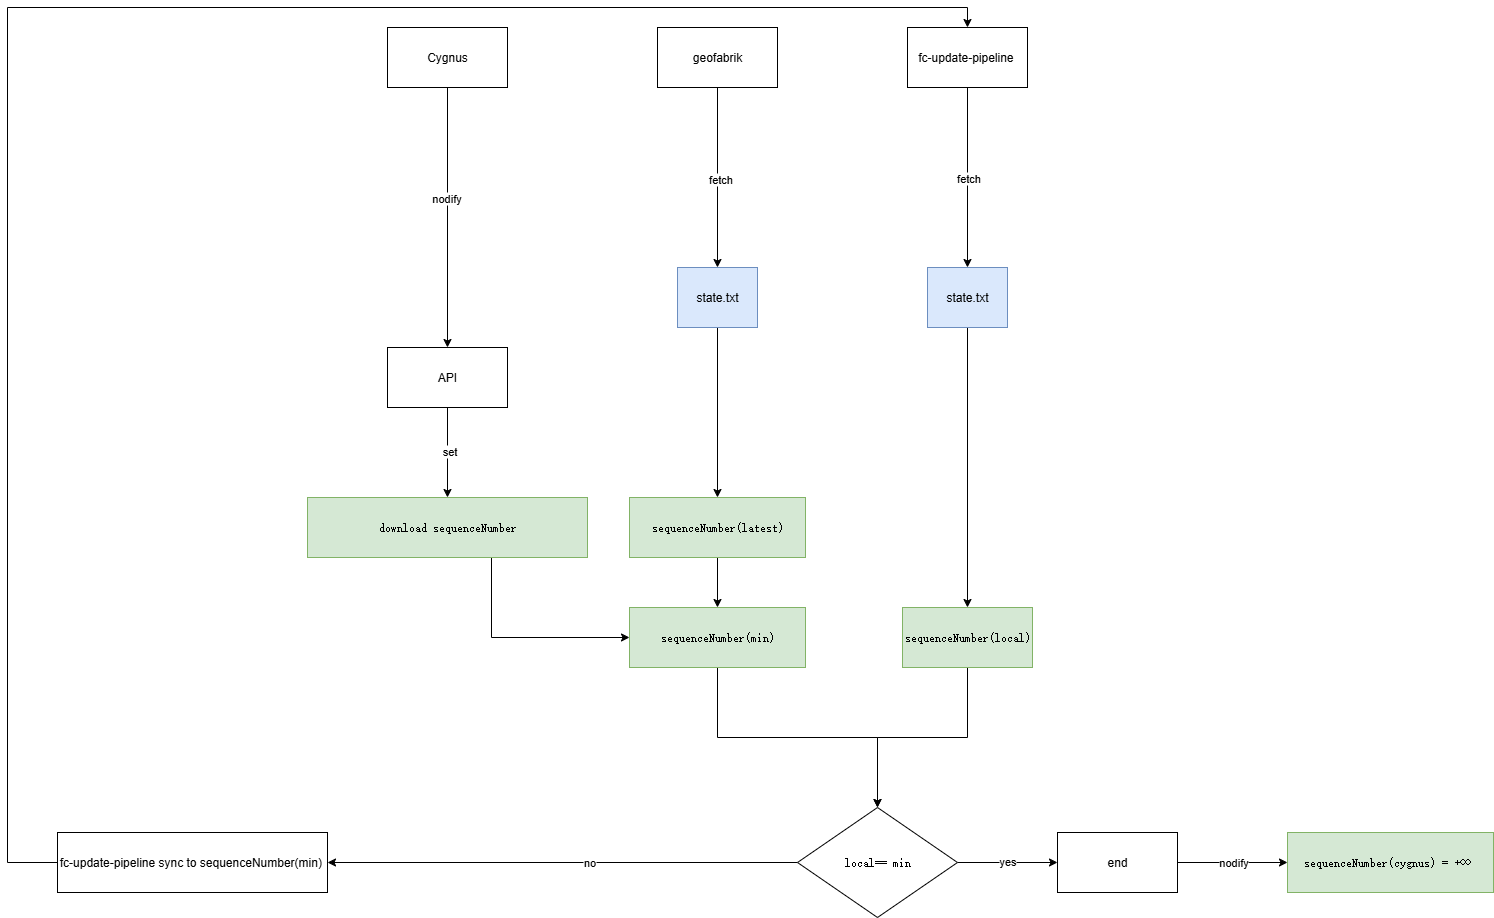

The diagram above was exported from draw.io. Its source (the exported page's mxGraphModel, read from the mxfile embedded in the PNG):
<mxGraphModel dx="2253" dy="1920" grid="1" gridSize="10" guides="1" tooltips="1" connect="1" arrows="1" fold="1" page="1" pageScale="1" pageWidth="827" pageHeight="1169" math="0" shadow="0">
  <root>
    <mxCell id="0" />
    <mxCell id="1" parent="0" />
    <mxCell id="w4sgOVd2U1DVzFf9tVbe-5" style="edgeStyle=orthogonalEdgeStyle;rounded=0;orthogonalLoop=1;jettySize=auto;html=1;" parent="1" source="6DJGmamGnPeGVUFl9Hfz-13" target="6DJGmamGnPeGVUFl9Hfz-124" edge="1">
      <mxGeometry relative="1" as="geometry" />
    </mxCell>
    <mxCell id="w4sgOVd2U1DVzFf9tVbe-6" value="fetch" style="edgeLabel;html=1;align=center;verticalAlign=middle;resizable=0;points=[];" parent="w4sgOVd2U1DVzFf9tVbe-5" vertex="1" connectable="0">
      <mxGeometry x="-0.0457" y="2" relative="1" as="geometry">
        <mxPoint y="5" as="offset" />
      </mxGeometry>
    </mxCell>
    <mxCell id="6DJGmamGnPeGVUFl9Hfz-13" value="geofabrik" style="rounded=0;whiteSpace=wrap;html=1;" parent="1" vertex="1">
      <mxGeometry x="520" y="20" width="120" height="60" as="geometry" />
    </mxCell>
    <mxCell id="6DJGmamGnPeGVUFl9Hfz-47" style="edgeStyle=orthogonalEdgeStyle;rounded=0;orthogonalLoop=1;jettySize=auto;html=1;entryX=0.5;entryY=0;entryDx=0;entryDy=0;" parent="1" source="6DJGmamGnPeGVUFl9Hfz-20" target="6DJGmamGnPeGVUFl9Hfz-48" edge="1">
      <mxGeometry relative="1" as="geometry">
        <mxPoint x="830" y="250" as="targetPoint" />
      </mxGeometry>
    </mxCell>
    <mxCell id="6DJGmamGnPeGVUFl9Hfz-49" value="fetch" style="edgeLabel;html=1;align=center;verticalAlign=middle;resizable=0;points=[];" parent="6DJGmamGnPeGVUFl9Hfz-47" vertex="1" connectable="0">
      <mxGeometry relative="1" as="geometry">
        <mxPoint as="offset" />
      </mxGeometry>
    </mxCell>
    <mxCell id="6DJGmamGnPeGVUFl9Hfz-20" value="fc-update-pipeline&amp;nbsp;" style="rounded=0;whiteSpace=wrap;html=1;" parent="1" vertex="1">
      <mxGeometry x="770" y="20" width="120" height="60" as="geometry" />
    </mxCell>
    <mxCell id="6DJGmamGnPeGVUFl9Hfz-52" style="edgeStyle=orthogonalEdgeStyle;rounded=0;orthogonalLoop=1;jettySize=auto;html=1;" parent="1" source="6DJGmamGnPeGVUFl9Hfz-48" target="6DJGmamGnPeGVUFl9Hfz-50" edge="1">
      <mxGeometry relative="1" as="geometry" />
    </mxCell>
    <mxCell id="6DJGmamGnPeGVUFl9Hfz-48" value="state.txt" style="rounded=0;whiteSpace=wrap;html=1;fillColor=#dae8fc;strokeColor=#6c8ebf;" parent="1" vertex="1">
      <mxGeometry x="790" y="260" width="80" height="60" as="geometry" />
    </mxCell>
    <mxCell id="6DJGmamGnPeGVUFl9Hfz-132" style="edgeStyle=orthogonalEdgeStyle;rounded=0;orthogonalLoop=1;jettySize=auto;html=1;entryX=0.5;entryY=0;entryDx=0;entryDy=0;" parent="1" source="6DJGmamGnPeGVUFl9Hfz-50" target="6DJGmamGnPeGVUFl9Hfz-130" edge="1">
      <mxGeometry relative="1" as="geometry" />
    </mxCell>
    <mxCell id="6DJGmamGnPeGVUFl9Hfz-50" value="&lt;pre style=&quot;text-align: start; overflow-wrap: break-word; text-wrap-mode: wrap;&quot;&gt;sequenceNumber(local)&lt;/pre&gt;" style="rounded=0;whiteSpace=wrap;html=1;fillColor=#d5e8d4;strokeColor=#82b366;" parent="1" vertex="1">
      <mxGeometry x="765" y="600" width="130" height="60" as="geometry" />
    </mxCell>
    <mxCell id="6DJGmamGnPeGVUFl9Hfz-77" style="edgeStyle=orthogonalEdgeStyle;rounded=0;orthogonalLoop=1;jettySize=auto;html=1;entryX=1;entryY=0.5;entryDx=0;entryDy=0;exitX=0;exitY=0.5;exitDx=0;exitDy=0;" parent="1" source="6DJGmamGnPeGVUFl9Hfz-130" target="6DJGmamGnPeGVUFl9Hfz-85" edge="1">
      <mxGeometry relative="1" as="geometry">
        <mxPoint x="350" y="855" as="targetPoint" />
        <mxPoint x="490" y="855" as="sourcePoint" />
      </mxGeometry>
    </mxCell>
    <mxCell id="6DJGmamGnPeGVUFl9Hfz-79" value="no" style="edgeLabel;html=1;align=center;verticalAlign=middle;resizable=0;points=[];" parent="6DJGmamGnPeGVUFl9Hfz-77" vertex="1" connectable="0">
      <mxGeometry x="-0.109" y="-2" relative="1" as="geometry">
        <mxPoint y="1" as="offset" />
      </mxGeometry>
    </mxCell>
    <mxCell id="w4sgOVd2U1DVzFf9tVbe-2" style="edgeStyle=orthogonalEdgeStyle;rounded=0;orthogonalLoop=1;jettySize=auto;html=1;entryX=0;entryY=0.5;entryDx=0;entryDy=0;" parent="1" source="6DJGmamGnPeGVUFl9Hfz-74" target="w4sgOVd2U1DVzFf9tVbe-3" edge="1">
      <mxGeometry relative="1" as="geometry">
        <mxPoint x="1130" y="855" as="targetPoint" />
      </mxGeometry>
    </mxCell>
    <mxCell id="w4sgOVd2U1DVzFf9tVbe-11" value="nodify" style="edgeLabel;html=1;align=center;verticalAlign=middle;resizable=0;points=[];" parent="w4sgOVd2U1DVzFf9tVbe-2" vertex="1" connectable="0">
      <mxGeometry x="-0.0081" y="1" relative="1" as="geometry">
        <mxPoint as="offset" />
      </mxGeometry>
    </mxCell>
    <mxCell id="6DJGmamGnPeGVUFl9Hfz-74" value="end" style="rounded=0;whiteSpace=wrap;html=1;" parent="1" vertex="1">
      <mxGeometry x="920" y="825" width="120" height="60" as="geometry" />
    </mxCell>
    <mxCell id="w4sgOVd2U1DVzFf9tVbe-9" style="edgeStyle=orthogonalEdgeStyle;rounded=0;orthogonalLoop=1;jettySize=auto;html=1;entryX=0.5;entryY=0;entryDx=0;entryDy=0;" parent="1" source="6DJGmamGnPeGVUFl9Hfz-85" target="6DJGmamGnPeGVUFl9Hfz-20" edge="1">
      <mxGeometry relative="1" as="geometry">
        <Array as="points">
          <mxPoint x="-130" y="855" />
          <mxPoint x="-130" />
          <mxPoint x="830" />
        </Array>
      </mxGeometry>
    </mxCell>
    <mxCell id="6DJGmamGnPeGVUFl9Hfz-85" value="fc-update-pipeline sync to&amp;nbsp;&lt;span style=&quot;text-align: start; background-color: transparent; color: light-dark(rgb(0, 0, 0), rgb(255, 255, 255));&quot;&gt;sequenceNumber(min)&lt;/span&gt;&lt;span style=&quot;background-color: transparent; color: light-dark(rgb(0, 0, 0), rgb(255, 255, 255)); text-align: start;&quot;&gt;&amp;nbsp;&lt;/span&gt;" style="rounded=0;whiteSpace=wrap;html=1;" parent="1" vertex="1">
      <mxGeometry x="-80" y="825" width="270" height="60" as="geometry" />
    </mxCell>
    <mxCell id="6DJGmamGnPeGVUFl9Hfz-129" style="edgeStyle=orthogonalEdgeStyle;rounded=0;orthogonalLoop=1;jettySize=auto;html=1;entryX=0;entryY=0.5;entryDx=0;entryDy=0;" parent="1" source="6DJGmamGnPeGVUFl9Hfz-105" target="6DJGmamGnPeGVUFl9Hfz-126" edge="1">
      <mxGeometry relative="1" as="geometry">
        <Array as="points">
          <mxPoint x="354" y="630" />
        </Array>
      </mxGeometry>
    </mxCell>
    <mxCell id="6DJGmamGnPeGVUFl9Hfz-105" value="&lt;pre style=&quot;text-align: start; overflow-wrap: break-word; text-wrap-mode: wrap;&quot;&gt;download sequenceNumber&lt;/pre&gt;" style="rounded=0;whiteSpace=wrap;html=1;fillColor=#d5e8d4;strokeColor=#82b366;" parent="1" vertex="1">
      <mxGeometry x="170" y="490" width="280" height="60" as="geometry" />
    </mxCell>
    <mxCell id="6DJGmamGnPeGVUFl9Hfz-128" style="edgeStyle=orthogonalEdgeStyle;rounded=0;orthogonalLoop=1;jettySize=auto;html=1;" parent="1" source="6DJGmamGnPeGVUFl9Hfz-122" target="6DJGmamGnPeGVUFl9Hfz-126" edge="1">
      <mxGeometry relative="1" as="geometry" />
    </mxCell>
    <mxCell id="6DJGmamGnPeGVUFl9Hfz-122" value="&lt;pre style=&quot;text-align: start; overflow-wrap: break-word; text-wrap-mode: wrap;&quot;&gt;sequenceNumber(latest)&lt;/pre&gt;" style="rounded=0;whiteSpace=wrap;html=1;fillColor=#d5e8d4;strokeColor=#82b366;" parent="1" vertex="1">
      <mxGeometry x="492" y="490" width="176" height="60" as="geometry" />
    </mxCell>
    <mxCell id="6DJGmamGnPeGVUFl9Hfz-125" style="edgeStyle=orthogonalEdgeStyle;rounded=0;orthogonalLoop=1;jettySize=auto;html=1;" parent="1" source="6DJGmamGnPeGVUFl9Hfz-124" target="6DJGmamGnPeGVUFl9Hfz-122" edge="1">
      <mxGeometry relative="1" as="geometry" />
    </mxCell>
    <mxCell id="6DJGmamGnPeGVUFl9Hfz-124" value="state.txt" style="rounded=0;whiteSpace=wrap;html=1;fillColor=#dae8fc;strokeColor=#6c8ebf;" parent="1" vertex="1">
      <mxGeometry x="540" y="260" width="80" height="60" as="geometry" />
    </mxCell>
    <mxCell id="6DJGmamGnPeGVUFl9Hfz-131" style="edgeStyle=orthogonalEdgeStyle;rounded=0;orthogonalLoop=1;jettySize=auto;html=1;" parent="1" source="6DJGmamGnPeGVUFl9Hfz-126" target="6DJGmamGnPeGVUFl9Hfz-130" edge="1">
      <mxGeometry relative="1" as="geometry" />
    </mxCell>
    <mxCell id="6DJGmamGnPeGVUFl9Hfz-126" value="&lt;pre style=&quot;text-align: start; overflow-wrap: break-word; text-wrap-mode: wrap;&quot;&gt;&lt;pre style=&quot;overflow-wrap: break-word; text-wrap-mode: wrap;&quot;&gt;sequenceNumber(min)&lt;/pre&gt;&lt;/pre&gt;" style="rounded=0;whiteSpace=wrap;html=1;fillColor=#d5e8d4;strokeColor=#82b366;" parent="1" vertex="1">
      <mxGeometry x="492" y="600" width="176" height="60" as="geometry" />
    </mxCell>
    <mxCell id="6DJGmamGnPeGVUFl9Hfz-134" style="edgeStyle=orthogonalEdgeStyle;rounded=0;orthogonalLoop=1;jettySize=auto;html=1;entryX=0;entryY=0.5;entryDx=0;entryDy=0;" parent="1" source="6DJGmamGnPeGVUFl9Hfz-130" target="6DJGmamGnPeGVUFl9Hfz-74" edge="1">
      <mxGeometry relative="1" as="geometry" />
    </mxCell>
    <mxCell id="6DJGmamGnPeGVUFl9Hfz-135" value="yes" style="edgeLabel;html=1;align=center;verticalAlign=middle;resizable=0;points=[];" parent="6DJGmamGnPeGVUFl9Hfz-134" vertex="1" connectable="0">
      <mxGeometry x="-0.027" y="2" relative="1" as="geometry">
        <mxPoint as="offset" />
      </mxGeometry>
    </mxCell>
    <mxCell id="6DJGmamGnPeGVUFl9Hfz-130" value="&lt;pre style=&quot;text-align: start; overflow-wrap: break-word; text-wrap-mode: wrap;&quot;&gt;local== min&lt;/pre&gt;" style="rhombus;whiteSpace=wrap;html=1;" parent="1" vertex="1">
      <mxGeometry x="660" y="800" width="160" height="110" as="geometry" />
    </mxCell>
    <mxCell id="w4sgOVd2U1DVzFf9tVbe-3" value="&lt;pre style=&quot;text-align: start; overflow-wrap: break-word; text-wrap-mode: wrap;&quot;&gt;sequenceNumber(cygnus) = +∞ &lt;/pre&gt;" style="rounded=0;whiteSpace=wrap;html=1;fillColor=#d5e8d4;strokeColor=#82b366;" parent="1" vertex="1">
      <mxGeometry x="1150" y="825" width="206" height="60" as="geometry" />
    </mxCell>
    <mxCell id="w4sgOVd2U1DVzFf9tVbe-7" value="Cygnus" style="rounded=0;whiteSpace=wrap;html=1;" parent="1" vertex="1">
      <mxGeometry x="250" y="20" width="120" height="60" as="geometry" />
    </mxCell>
    <mxCell id="w4sgOVd2U1DVzFf9tVbe-8" style="edgeStyle=orthogonalEdgeStyle;rounded=0;orthogonalLoop=1;jettySize=auto;html=1;" parent="1" source="w4sgOVd2U1DVzFf9tVbe-7" target="mm8aVpzDXrlnV_8tHCFg-1" edge="1">
      <mxGeometry relative="1" as="geometry" />
    </mxCell>
    <mxCell id="w4sgOVd2U1DVzFf9tVbe-12" value="nodify" style="edgeLabel;html=1;align=center;verticalAlign=middle;resizable=0;points=[];" parent="w4sgOVd2U1DVzFf9tVbe-8" vertex="1" connectable="0">
      <mxGeometry x="-0.1546" y="-2" relative="1" as="geometry">
        <mxPoint as="offset" />
      </mxGeometry>
    </mxCell>
    <mxCell id="mm8aVpzDXrlnV_8tHCFg-3" style="edgeStyle=orthogonalEdgeStyle;rounded=0;orthogonalLoop=1;jettySize=auto;html=1;" edge="1" parent="1" source="mm8aVpzDXrlnV_8tHCFg-1" target="6DJGmamGnPeGVUFl9Hfz-105">
      <mxGeometry relative="1" as="geometry" />
    </mxCell>
    <mxCell id="mm8aVpzDXrlnV_8tHCFg-4" value="set" style="edgeLabel;html=1;align=center;verticalAlign=middle;resizable=0;points=[];" vertex="1" connectable="0" parent="mm8aVpzDXrlnV_8tHCFg-3">
      <mxGeometry x="-0.0444" y="1" relative="1" as="geometry">
        <mxPoint as="offset" />
      </mxGeometry>
    </mxCell>
    <mxCell id="mm8aVpzDXrlnV_8tHCFg-1" value="API" style="rounded=0;whiteSpace=wrap;html=1;" vertex="1" parent="1">
      <mxGeometry x="250" y="340" width="120" height="60" as="geometry" />
    </mxCell>
  </root>
</mxGraphModel>